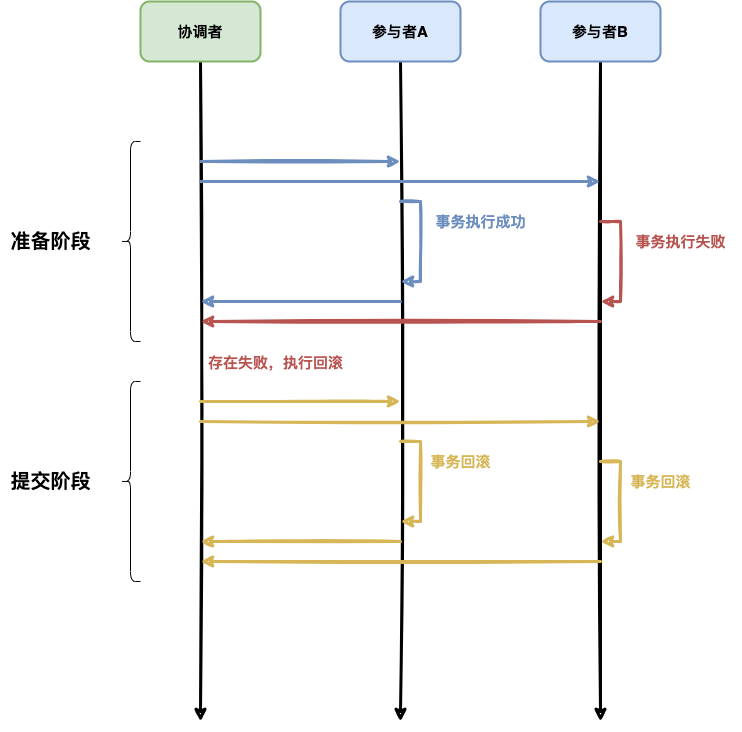

The diagram above was exported from draw.io. Its source (the exported page's mxGraphModel, read from the mxfile embedded in the PNG):
<mxGraphModel dx="1455" dy="822" grid="1" gridSize="10" guides="1" tooltips="1" connect="1" arrows="1" fold="1" page="1" pageScale="1" pageWidth="827" pageHeight="1169" math="0" shadow="0">
  <root>
    <mxCell id="0" />
    <mxCell id="1" parent="0" />
    <mxCell id="-F7JAb0S0fcWYMBZaB0S-1" style="edgeStyle=orthogonalEdgeStyle;rounded=0;orthogonalLoop=1;jettySize=auto;html=1;fontSize=15;strokeWidth=3;sketch=1;" edge="1" parent="1" source="-F7JAb0S0fcWYMBZaB0S-2">
      <mxGeometry relative="1" as="geometry">
        <mxPoint x="220" y="960" as="targetPoint" />
      </mxGeometry>
    </mxCell>
    <mxCell id="-F7JAb0S0fcWYMBZaB0S-2" value="协调者" style="rounded=1;whiteSpace=wrap;html=1;strokeWidth=2;fillWeight=4;hachureGap=8;hachureAngle=45;fillColor=#d5e8d4;sketch=0;strokeColor=#82b366;fontSize=15;fontStyle=1" vertex="1" parent="1">
      <mxGeometry x="160" y="240" width="120" height="60" as="geometry" />
    </mxCell>
    <mxCell id="-F7JAb0S0fcWYMBZaB0S-3" style="edgeStyle=orthogonalEdgeStyle;rounded=0;orthogonalLoop=1;jettySize=auto;html=1;fontSize=15;strokeWidth=3;sketch=1;" edge="1" parent="1" source="-F7JAb0S0fcWYMBZaB0S-4">
      <mxGeometry relative="1" as="geometry">
        <mxPoint x="420" y="960" as="targetPoint" />
      </mxGeometry>
    </mxCell>
    <mxCell id="-F7JAb0S0fcWYMBZaB0S-4" value="参与者A" style="rounded=1;whiteSpace=wrap;html=1;strokeWidth=2;fillWeight=4;hachureGap=8;hachureAngle=45;fillColor=#dae8fc;sketch=0;strokeColor=#6c8ebf;fontSize=15;fontStyle=1" vertex="1" parent="1">
      <mxGeometry x="360" y="240" width="120" height="60" as="geometry" />
    </mxCell>
    <mxCell id="-F7JAb0S0fcWYMBZaB0S-5" style="edgeStyle=orthogonalEdgeStyle;rounded=0;orthogonalLoop=1;jettySize=auto;html=1;fontSize=15;strokeWidth=3;sketch=1;" edge="1" parent="1" source="-F7JAb0S0fcWYMBZaB0S-6">
      <mxGeometry relative="1" as="geometry">
        <mxPoint x="620" y="960" as="targetPoint" />
      </mxGeometry>
    </mxCell>
    <mxCell id="-F7JAb0S0fcWYMBZaB0S-6" value="参与者B" style="rounded=1;whiteSpace=wrap;html=1;strokeWidth=2;fillWeight=4;hachureGap=8;hachureAngle=45;fillColor=#dae8fc;sketch=0;strokeColor=#6c8ebf;fontSize=15;fontStyle=1" vertex="1" parent="1">
      <mxGeometry x="560" y="240" width="120" height="60" as="geometry" />
    </mxCell>
    <mxCell id="-F7JAb0S0fcWYMBZaB0S-7" value="" style="endArrow=classic;html=1;rounded=0;sketch=1;strokeWidth=3;fontSize=14;fillColor=#dae8fc;strokeColor=#6c8ebf;" edge="1" parent="1">
      <mxGeometry width="50" height="50" relative="1" as="geometry">
        <mxPoint x="220.00000000000045" y="399.99999999999955" as="sourcePoint" />
        <mxPoint x="420.00000000000045" y="399.99999999999955" as="targetPoint" />
      </mxGeometry>
    </mxCell>
    <mxCell id="-F7JAb0S0fcWYMBZaB0S-8" value="" style="endArrow=classic;html=1;rounded=0;sketch=1;strokeWidth=3;fontSize=15;fillColor=#dae8fc;strokeColor=#6c8ebf;" edge="1" parent="1">
      <mxGeometry width="50" height="50" relative="1" as="geometry">
        <mxPoint x="420.00000000000045" y="539.9999999999995" as="sourcePoint" />
        <mxPoint x="220.00000000000045" y="539.9999999999995" as="targetPoint" />
      </mxGeometry>
    </mxCell>
    <mxCell id="-F7JAb0S0fcWYMBZaB0S-9" value="" style="endArrow=classic;html=1;rounded=0;sketch=1;strokeWidth=3;fontSize=14;fillColor=#dae8fc;strokeColor=#6c8ebf;" edge="1" parent="1">
      <mxGeometry width="50" height="50" relative="1" as="geometry">
        <mxPoint x="420" y="439.99999999999955" as="sourcePoint" />
        <mxPoint x="420" y="520" as="targetPoint" />
        <Array as="points">
          <mxPoint x="440" y="440" />
          <mxPoint x="440" y="520" />
        </Array>
      </mxGeometry>
    </mxCell>
    <mxCell id="-F7JAb0S0fcWYMBZaB0S-10" value="" style="endArrow=classic;html=1;rounded=0;sketch=1;strokeWidth=3;fontSize=14;fillColor=#dae8fc;strokeColor=#6c8ebf;" edge="1" parent="1">
      <mxGeometry width="50" height="50" relative="1" as="geometry">
        <mxPoint x="220" y="419.99999999999955" as="sourcePoint" />
        <mxPoint x="620" y="420" as="targetPoint" />
      </mxGeometry>
    </mxCell>
    <mxCell id="-F7JAb0S0fcWYMBZaB0S-11" value="" style="endArrow=classic;html=1;rounded=0;sketch=1;strokeWidth=3;fontSize=15;fillColor=#f8cecc;strokeColor=#b85450;" edge="1" parent="1">
      <mxGeometry width="50" height="50" relative="1" as="geometry">
        <mxPoint x="620" y="560" as="sourcePoint" />
        <mxPoint x="220" y="559.9999999999995" as="targetPoint" />
      </mxGeometry>
    </mxCell>
    <mxCell id="-F7JAb0S0fcWYMBZaB0S-12" value="" style="endArrow=classic;html=1;rounded=0;sketch=1;strokeWidth=3;fontSize=14;fillColor=#f8cecc;strokeColor=#b85450;" edge="1" parent="1">
      <mxGeometry width="50" height="50" relative="1" as="geometry">
        <mxPoint x="620" y="459.99999999999955" as="sourcePoint" />
        <mxPoint x="620" y="540" as="targetPoint" />
        <Array as="points">
          <mxPoint x="640" y="460" />
          <mxPoint x="640" y="540" />
        </Array>
      </mxGeometry>
    </mxCell>
    <mxCell id="-F7JAb0S0fcWYMBZaB0S-13" value="" style="endArrow=classic;html=1;rounded=0;sketch=1;strokeWidth=3;fontSize=14;fillColor=#fff2cc;strokeColor=#d6b656;" edge="1" parent="1">
      <mxGeometry width="50" height="50" relative="1" as="geometry">
        <mxPoint x="220" y="639.9999999999995" as="sourcePoint" />
        <mxPoint x="420" y="639.9999999999995" as="targetPoint" />
      </mxGeometry>
    </mxCell>
    <mxCell id="-F7JAb0S0fcWYMBZaB0S-14" value="" style="endArrow=classic;html=1;rounded=0;sketch=1;strokeWidth=3;fontSize=15;fillColor=#fff2cc;strokeColor=#d6b656;" edge="1" parent="1">
      <mxGeometry width="50" height="50" relative="1" as="geometry">
        <mxPoint x="420" y="779.9999999999995" as="sourcePoint" />
        <mxPoint x="220" y="779.9999999999995" as="targetPoint" />
      </mxGeometry>
    </mxCell>
    <mxCell id="-F7JAb0S0fcWYMBZaB0S-15" value="" style="endArrow=classic;html=1;rounded=0;sketch=1;strokeWidth=3;fontSize=14;fillColor=#fff2cc;strokeColor=#d6b656;" edge="1" parent="1">
      <mxGeometry width="50" height="50" relative="1" as="geometry">
        <mxPoint x="420" y="679.9999999999995" as="sourcePoint" />
        <mxPoint x="420" y="760" as="targetPoint" />
        <Array as="points">
          <mxPoint x="440" y="680" />
          <mxPoint x="440" y="760" />
        </Array>
      </mxGeometry>
    </mxCell>
    <mxCell id="-F7JAb0S0fcWYMBZaB0S-16" value="" style="endArrow=classic;html=1;rounded=0;sketch=1;strokeWidth=3;fontSize=14;fillColor=#fff2cc;strokeColor=#d6b656;" edge="1" parent="1">
      <mxGeometry width="50" height="50" relative="1" as="geometry">
        <mxPoint x="220" y="659.9999999999995" as="sourcePoint" />
        <mxPoint x="620" y="660" as="targetPoint" />
      </mxGeometry>
    </mxCell>
    <mxCell id="-F7JAb0S0fcWYMBZaB0S-17" value="" style="endArrow=classic;html=1;rounded=0;sketch=1;strokeWidth=3;fontSize=15;fillColor=#fff2cc;strokeColor=#d6b656;" edge="1" parent="1">
      <mxGeometry width="50" height="50" relative="1" as="geometry">
        <mxPoint x="620" y="800" as="sourcePoint" />
        <mxPoint x="220" y="799.9999999999995" as="targetPoint" />
      </mxGeometry>
    </mxCell>
    <mxCell id="-F7JAb0S0fcWYMBZaB0S-18" value="" style="endArrow=classic;html=1;rounded=0;sketch=1;strokeWidth=3;fontSize=14;fillColor=#fff2cc;strokeColor=#d6b656;" edge="1" parent="1">
      <mxGeometry width="50" height="50" relative="1" as="geometry">
        <mxPoint x="620" y="699.9999999999995" as="sourcePoint" />
        <mxPoint x="620" y="780" as="targetPoint" />
        <Array as="points">
          <mxPoint x="640" y="700" />
          <mxPoint x="640" y="780" />
        </Array>
      </mxGeometry>
    </mxCell>
    <mxCell id="-F7JAb0S0fcWYMBZaB0S-19" value="" style="shape=curlyBracket;whiteSpace=wrap;html=1;rounded=1;labelPosition=left;verticalLabelPosition=middle;align=right;verticalAlign=middle;" vertex="1" parent="1">
      <mxGeometry x="140" y="380" width="20" height="200" as="geometry" />
    </mxCell>
    <mxCell id="-F7JAb0S0fcWYMBZaB0S-20" value="准备阶段" style="text;strokeColor=none;fillColor=none;html=1;fontSize=20;fontStyle=1;verticalAlign=middle;align=center;" vertex="1" parent="1">
      <mxGeometry x="20" y="460" width="100" height="40" as="geometry" />
    </mxCell>
    <mxCell id="-F7JAb0S0fcWYMBZaB0S-21" value="" style="shape=curlyBracket;whiteSpace=wrap;html=1;rounded=1;labelPosition=left;verticalLabelPosition=middle;align=right;verticalAlign=middle;" vertex="1" parent="1">
      <mxGeometry x="140" y="620" width="20" height="200" as="geometry" />
    </mxCell>
    <mxCell id="-F7JAb0S0fcWYMBZaB0S-22" value="提交阶段" style="text;strokeColor=none;fillColor=none;html=1;fontSize=20;fontStyle=1;verticalAlign=middle;align=center;" vertex="1" parent="1">
      <mxGeometry x="20" y="700" width="100" height="40" as="geometry" />
    </mxCell>
    <mxCell id="-F7JAb0S0fcWYMBZaB0S-23" value="事务执行失败" style="text;html=1;fontSize=15;fontStyle=1;verticalAlign=middle;align=center;fontColor=#B85450;" vertex="1" parent="1">
      <mxGeometry x="640" y="460" width="120" height="40" as="geometry" />
    </mxCell>
    <mxCell id="-F7JAb0S0fcWYMBZaB0S-25" value="事务执行成功" style="text;html=1;fontSize=15;fontStyle=1;verticalAlign=middle;align=center;fontColor=#6C8EBF;" vertex="1" parent="1">
      <mxGeometry x="440" y="440" width="120" height="40" as="geometry" />
    </mxCell>
    <mxCell id="-F7JAb0S0fcWYMBZaB0S-26" value="事务回滚" style="text;html=1;fontSize=15;fontStyle=1;verticalAlign=middle;align=center;fontColor=#D6B656;" vertex="1" parent="1">
      <mxGeometry x="440" y="680" width="80" height="40" as="geometry" />
    </mxCell>
    <mxCell id="-F7JAb0S0fcWYMBZaB0S-27" value="事务回滚" style="text;strokeColor=none;fillColor=none;html=1;fontSize=15;fontStyle=1;verticalAlign=middle;align=center;fontColor=#D6B656;" vertex="1" parent="1">
      <mxGeometry x="640" y="700" width="80" height="40" as="geometry" />
    </mxCell>
    <mxCell id="-F7JAb0S0fcWYMBZaB0S-28" value="&lt;span style=&quot;font-size: 15px;&quot;&gt;存在失败，执行回滚&lt;/span&gt;" style="text;html=1;fontSize=20;fontStyle=1;verticalAlign=middle;align=center;labelBackgroundColor=none;fontColor=#B85450;" vertex="1" parent="1">
      <mxGeometry x="220" y="580" width="150" height="40" as="geometry" />
    </mxCell>
  </root>
</mxGraphModel>